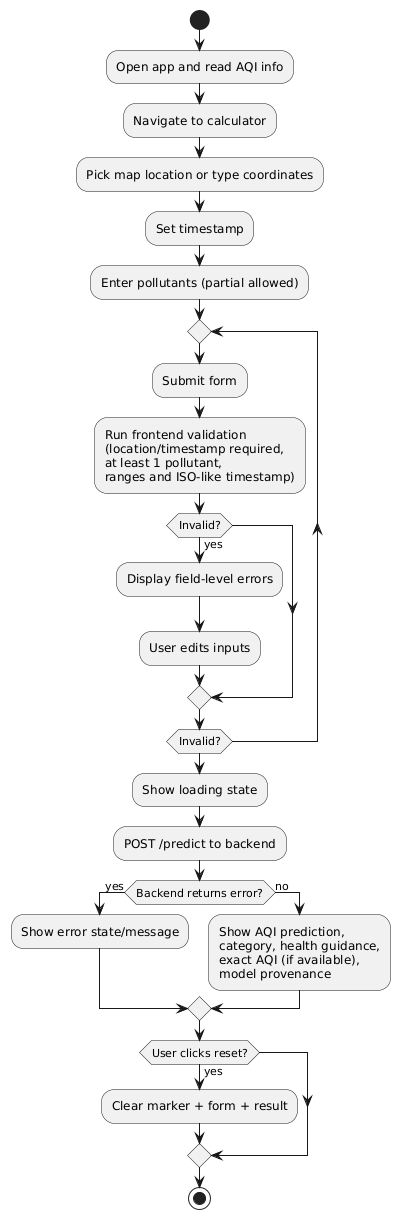

The diagram above was rendered by PlantUML. Its source (embedded in the PNG):
@startuml
start
:Open app and read AQI info;
:Navigate to calculator;
:Pick map location or type coordinates;
:Set timestamp;
:Enter pollutants (partial allowed);

repeat
  :Submit form;
  :Run frontend validation\n(location/timestamp required,\nat least 1 pollutant,\nranges and ISO-like timestamp);
  if (Invalid?) then (yes)
    :Display field-level errors;
    :User edits inputs;
  endif
repeat while (Invalid?)

:Show loading state;
:POST /predict to backend;

if (Backend returns error?) then (yes)
  :Show error state/message;
else (no)
  :Show AQI prediction,\ncategory, health guidance,\nexact AQI (if available),\nmodel provenance;
endif

if (User clicks reset?) then (yes)
  :Clear marker + form + result;
endif
stop
@enduml